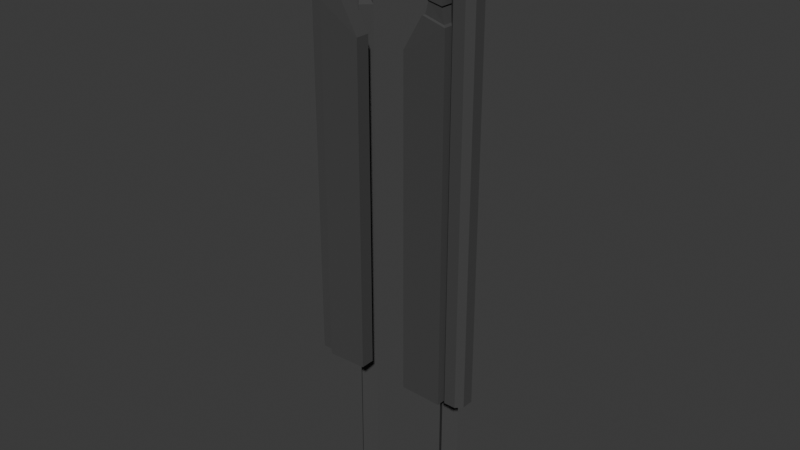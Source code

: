 # Source: portal_frame.blend  (saved by Blender 4.2.66; exported with 4.5.12 LTS)
import bpy
from mathutils import Matrix  # noqa: F401  (used for matrix-valued properties, if any)

bpy.ops.wm.read_factory_settings(use_empty=True)
scene = bpy.context.scene
scene.name = 'Scene'

# ---- materials (node trees are filled in below, after node groups)
mat_material_001 = bpy.data.materials.new('Material.001')

# ---- material node trees
mat_material_001.use_nodes = True; mat_material_001.node_tree.nodes.clear()
_N = mat_material_001.node_tree.nodes; _L = mat_material_001.node_tree.links
n0 = _N.new('ShaderNodeBsdfPrincipled'); n0.name = 'Principled BSDF'; n0.location = (10, 300)
n0.inputs[0].default_value = (0.05362, 0.05362, 0.05362, 1.0)
n0.inputs[2].default_value = 1.0
n1 = _N.new('ShaderNodeOutputMaterial'); n1.name = 'Material Output'; n1.location = (300, 300)
_L.new(n0.outputs[0], n1.inputs[0])
n1.is_active_output = True

# ---- world
world_world = bpy.data.worlds.new('World'); scene.world = world_world
world_world.use_nodes = True; world_world.node_tree.nodes.clear()
_N = world_world.node_tree.nodes; _L = world_world.node_tree.links
n0 = _N.new('ShaderNodeOutputWorld'); n0.name = 'World Output'; n0.location = (300, 300)
n1 = _N.new('ShaderNodeBackground'); n1.name = 'Background'; n1.location = (10, 300)
n1.inputs[0].default_value = (0.05088, 0.05088, 0.05088, 1.0)
_L.new(n1.outputs[0], n0.inputs[0])
n0.is_active_output = True
world_world.color = (0.05088, 0.05088, 0.05088)
world_world.sun_shadow_jitter_overblur = 0.0

# ---- meshes
me_portal = bpy.data.meshes.new('portal')
me_portal.from_pydata([(7.166, 8.147, -0.1429), (8.718, 8.147, -0.1429), (7.942, 8.147, 0.1784), (7.942, 7.372, -0.1429), (7.942, 10.11, -0.9187), (7.942, 8.148, 0.1784), (7.166, 8.923, -0.9189), (8.718, 8.923, -0.9189), (7.166, 7.372, -0.9189), (6.845, 8.147, -0.9189), (7.166, 8.147, -1.695), (8.718, 7.372, -0.9189), (7.942, 7.05, -0.9189), (7.942, 7.372, -1.695), (7.942, 8.147, -2.016), (8.718, 8.147, -1.695), (9.039, 8.147, -0.9189), (7.309, 7.514, -0.2855), (8.575, 7.514, -0.2855), (7.309, 8.781, -0.2855), (8.575, 8.781, -0.2855), (7.309, 8.781, -1.552), (8.575, 8.781, -1.552), (7.309, 7.514, -1.552), (8.575, 7.514, -1.552), (7.942, 8.804, -1.65), (7.942, 8.841, -0.2085), (7.745, 9.7, -0.7221), (7.942, 9.686, -0.6798), (8.121, 9.738, -0.74), (8.175, 9.756, -0.9187), (8.105, 9.771, -1.082), (7.942, 9.729, -1.133), (7.798, 9.811, -1.062), (7.741, 9.806, -0.9187), (-6.577, -48.56, -3.307), (-5.448, -48.56, -2.178), (-5.448, -48.56, -4.436), (-4.319, -48.56, -3.307), (-5.085, 4.065, -3.307), (-6.577, 2.338, -3.307), (-6.012, 3.102, -3.307), (-5.448, 2.338, -2.178), (-5.448, 3.102, -2.743), (-5.448, 2.338, -4.436), (-5.448, 3.102, -3.872), (-4.319, 2.338, -3.307), (-4.883, 3.102, -3.307), (5.634, 9.856, -0.9898), (3.194, 12.17, -0.8552), (-0.02809, 13.08, -0.8552), (-3.25, 12.17, -0.8552), (-5.367, 9.808, -0.8552), (-6.587, 6.367, -0.8552), (-6.864, 3.365, -0.8552), (-6.784, -33.72, -0.8552), (7.054, -33.71, -0.8552), (7.03, 3.365, -0.8552), (6.658, 6.466, -0.8552), (5.552, 9.809, 0.9751), (3.194, 12.17, 0.9751), (-0.02809, 13.08, 0.9751), (-3.25, 12.17, 0.9751), (-5.367, 9.808, 0.9751), (-6.587, 6.367, 0.9751), (-6.864, 3.365, 0.9751), (-6.784, -33.72, 0.9751), (7.054, -33.71, 0.9751), (7.03, 3.365, 0.9751), (6.615, 6.587, 0.9751), (4.461, 9.179, -0.7975), (2.611, 11.16, -0.6897), (-0.02809, 11.82, -0.6897), (-2.667, 11.16, -0.6897), (-4.186, 9.007, -0.6897), (-4.939, 6.587, -0.6897), (-4.599, 3.948, -0.6897), (-2.667, -33.72, -0.6897), (2.611, -33.72, -0.6897), (4.543, 3.948, -0.6897), (5.25, 6.587, -0.6897), (4.461, 9.179, 0.9442), (2.611, 11.16, 0.8096), (-0.02809, 11.82, 0.8096), (-2.667, 11.16, 0.8096), (-4.186, 9.007, 0.8096), (-4.939, 6.587, 0.8096), (-4.599, 3.948, 0.8096), (-2.667, -33.72, 0.8096), (2.611, -33.72, 0.8096), (4.543, 3.948, 0.8096), (5.25, 6.587, 0.8096), (-6.815, 1.375, -0.8552), (-6.815, 1.375, 0.9751), (-2.676, 0.5749, 0.8096), (-2.676, 0.5749, -0.6897), (7.045, 1.392, -0.8552), (7.045, 1.392, 0.9751), (2.568, 0.5863, 0.8096), (2.568, 0.5863, -0.6897), (-5.277, 9.446, -0.6628), (-5.959, 6.902, -0.6628), (-5.959, 6.902, 0.7827), (-5.277, 9.446, 0.7827), (-4.48, 8.986, -0.532), (-5.038, 6.902, -0.532), (-5.038, 6.902, 0.652), (-4.48, 8.986, 0.652), (-0.2738, 12.89, -0.7156), (-3.004, 12.16, -0.7156), (-3.004, 12.16, 0.8355), (-0.2738, 12.89, 0.8355), (-0.2738, 11.9, -0.5753), (-2.51, 11.3, -0.5753), (-2.51, 11.3, 0.6953), (-0.2738, 11.9, 0.6953), (6.239, 6.892, -0.6821), (5.539, 9.504, -0.6821), (5.539, 9.504, 0.802), (6.239, 6.892, 0.802), (5.294, 6.892, -0.5479), (4.72, 9.032, -0.5479), (4.72, 9.032, 0.6678), (5.294, 6.892, 0.6678), (2.83, 12.16, -0.6485), (0.3358, 12.86, -0.6485), (0.3358, 12.86, 0.7684), (2.83, 12.16, 0.7684), (2.379, 11.37, -0.5203), (0.3358, 11.89, -0.5203), (0.3358, 11.89, 0.6403), (2.379, 11.37, 0.6403), (6.702, 5.085, -0.8552), (6.702, 5.085, 0.9751), (4.921, 5.357, 0.8096), (4.921, 5.357, -0.6897), (-6.51, 4.867, -0.8552), (-6.51, 4.867, 0.9751), (-4.758, 5.178, 0.8096), (-4.758, 5.178, -0.6897), (-6.359, 4.752, -0.6781), (-6.359, 4.752, 0.798), (-6.645, 3.541, -0.6781), (-6.645, 3.541, 0.798), (-4.946, 5.003, 0.6645), (-4.818, 4.011, 0.6645), (-4.946, 5.003, -0.5446), (-4.818, 4.011, -0.5446), (6.812, 3.54, -0.6947), (6.542, 4.958, -0.6947), (6.542, 4.958, 0.8147), (6.812, 3.54, 0.8147), (5.072, 5.182, -0.5582), (4.761, 4.02, -0.5582), (5.072, 5.182, 0.6782), (4.761, 4.02, 0.6782), (7.612, -33.65, -2.291), (6.275, -33.65, -0.9546), (6.275, -33.65, -3.628), (4.939, -33.65, -2.291), (6.622, 4.888, -2.291), (7.612, 3.168, -2.291), (6.943, 4.377, -2.291), (6.275, 3.168, -0.9546), (6.275, 4.377, -1.623), (6.275, 3.168, -3.628), (6.275, 4.377, -2.959), (4.939, 3.168, -2.291), (5.607, 4.377, -2.291), (6.683, -33.75, -0.3086), (7.298, -33.75, 0.3061), (6.683, 6.567, -0.3086), (7.298, 6.567, 0.3061), (9.142, -33.75, -0.3086), (8.527, -33.75, 0.3061), (9.142, 6.567, -0.3086), (8.527, 6.567, 0.3061), (6.683, 6.567, -1.538), (7.298, 6.567, -2.153), (6.683, -33.75, -1.538), (7.298, -33.75, -2.153), (8.527, 6.567, -2.153), (9.142, 6.567, -1.538), (9.142, -33.75, -1.538), (8.527, -33.75, -2.153), (-8.978, -33.75, -0.3086), (-8.364, -33.75, 0.3061), (-8.978, 6.567, -0.3086), (-8.364, 6.567, 0.3061), (-6.519, -33.75, -0.3086), (-7.134, -33.75, 0.3061), (-6.519, 6.567, -0.3086), (-7.134, 6.567, 0.3061), (-8.978, 6.567, -1.538), (-8.364, 6.567, -2.153), (-8.978, -33.75, -1.538), (-8.364, -33.75, -2.153), (-7.134, 6.567, -2.153), (-6.519, 6.567, -1.538), (-6.519, -33.75, -1.538), (-7.134, -33.75, -2.153), (-8.554, 8.147, -0.1168), (-7.002, 8.147, -0.1168), (-7.778, 8.147, 0.2046), (-7.778, 7.372, -0.1168), (-7.778, 10.11, -0.8925), (-7.778, 8.148, 0.2046), (-8.554, 8.923, -0.8927), (-7.002, 8.923, -0.8927), (-8.554, 7.372, -0.8927), (-8.875, 8.147, -0.8927), (-8.554, 8.147, -1.668), (-7.002, 7.372, -0.8927), (-7.778, 7.05, -0.8927), (-7.778, 7.372, -1.668), (-7.778, 8.147, -1.99), (-7.002, 8.147, -1.668), (-6.681, 8.147, -0.8927), (-8.411, 7.514, -0.2593), (-7.144, 7.514, -0.2593), (-8.411, 8.781, -0.2593), (-7.144, 8.781, -0.2593), (-8.411, 8.781, -1.526), (-7.144, 8.781, -1.526), (-8.411, 7.514, -1.526), (-7.144, 7.514, -1.526), (-7.778, 8.804, -1.623), (-7.778, 8.841, -0.1823), (-7.974, 9.7, -0.6959), (-7.778, 9.686, -0.6536), (-7.599, 9.738, -0.7138), (-7.544, 9.756, -0.8926), (-7.615, 9.771, -1.055), (-7.778, 9.729, -1.107), (-7.922, 9.811, -1.036), (-7.978, 9.806, -0.8926), (6.303, -48.56, -3.307), (5.174, -48.56, -2.178), (5.174, -48.56, -4.436), (4.045, -48.56, -3.307), (4.811, 4.065, -3.307), (6.303, 2.338, -3.307), (5.739, 3.102, -3.307), (5.174, 2.338, -2.178), (5.174, 3.102, -2.743), (5.174, 2.338, -4.436), (5.174, 3.102, -3.872), (4.045, 2.338, -3.307), (4.61, 3.102, -3.307), (-7.885, -33.65, -2.291), (-6.549, -33.65, -0.9546), (-6.549, -33.65, -3.628), (-5.212, -33.65, -2.291), (-6.896, 4.888, -2.291), (-7.885, 3.168, -2.291), (-7.217, 4.377, -2.291), (-6.549, 3.168, -0.9546), (-6.549, 4.377, -1.623), (-6.549, 3.168, -3.628), (-6.549, 4.377, -2.959), (-5.212, 3.168, -2.291), (-5.881, 4.377, -2.291)], [], [(9, 8, 17, 0), (3, 2, 0, 17), (3, 17, 8, 12), (11, 16, 1, 18), (3, 12, 11, 18), (28, 29, 4), (7, 20, 1, 16), (6, 9, 0, 19), (4, 34, 27), (27, 28, 4), (29, 30, 4), (10, 9, 6, 21), (4, 32, 33), (31, 32, 4), (7, 16, 15, 22), (13, 12, 8, 23), (10, 14, 13, 23), (1, 2, 3, 18), (33, 34, 4), (4, 30, 31), (8, 9, 10, 23), (15, 16, 11, 24), (11, 12, 13, 24), (13, 14, 15, 24), (15, 14, 25, 22), (21, 25, 14, 10), (5, 26, 19, 0, 2), (5, 2, 1, 20, 26), (19, 26, 28, 27), (26, 20, 29, 28), (7, 30, 29, 20), (31, 30, 7, 22), (22, 25, 32, 31), (33, 32, 25, 21), (6, 34, 33, 21), (27, 34, 6, 19), (40, 41, 45, 44), (41, 40, 42, 43), (43, 42, 46, 47), (44, 45, 47, 46), (35, 36, 42, 40), (47, 39, 43), (44, 46, 38, 37), (36, 38, 46, 42), (37, 35, 40, 44), (41, 43, 39), (45, 39, 47), (41, 39, 45), (48, 49, 60, 59), (124, 125, 126, 127), (108, 109, 110, 111), (51, 52, 63, 62), (100, 101, 102, 103), (53, 136, 137, 64), (54, 92, 93, 65), (56, 96, 97, 67), (148, 149, 150, 151), (116, 117, 118, 119), (49, 48, 70, 71), (125, 124, 128, 129), (109, 108, 112, 113), (52, 51, 73, 74), (101, 100, 104, 105), (139, 136, 53, 75), (95, 92, 54, 76), (99, 96, 56, 78), (152, 149, 148, 153), (117, 116, 120, 121), (59, 60, 82, 81), (127, 126, 130, 131), (111, 110, 114, 115), (62, 63, 85, 84), (103, 102, 106, 107), (64, 137, 138, 86), (65, 93, 94, 87), (67, 97, 98, 89), (151, 150, 154, 155), (119, 118, 122, 123), (94, 95, 76, 87), (138, 139, 75, 86), (105, 104, 107, 106), (74, 73, 84, 85), (113, 112, 115, 114), (129, 128, 131, 130), (71, 70, 81, 82), (121, 120, 123, 122), (154, 152, 153, 155), (98, 99, 78, 89), (93, 92, 55, 66), (94, 93, 66, 88), (77, 95, 94, 88), (55, 92, 95, 77), (97, 96, 57, 68), (98, 97, 68, 90), (79, 99, 98, 90), (57, 96, 99, 79), (53, 64, 102, 101), (63, 52, 100, 103), (52, 74, 104, 100), (75, 53, 101, 105), (64, 86, 106, 102), (85, 63, 103, 107), (74, 85, 107, 104), (86, 75, 105, 106), (51, 62, 110, 109), (61, 50, 108, 111), (50, 72, 112, 108), (73, 51, 109, 113), (62, 84, 114, 110), (83, 61, 111, 115), (72, 83, 115, 112), (84, 73, 113, 114), (48, 59, 118, 117), (69, 58, 116, 119), (58, 80, 120, 116), (70, 48, 117, 121), (59, 81, 122, 118), (91, 69, 119, 123), (80, 91, 123, 120), (81, 70, 121, 122), (50, 61, 126, 125), (60, 49, 124, 127), (49, 71, 128, 124), (72, 50, 125, 129), (61, 83, 130, 126), (82, 60, 127, 131), (71, 82, 131, 128), (83, 72, 129, 130), (133, 132, 58, 69), (134, 133, 69, 91), (80, 135, 134, 91), (58, 132, 135, 80), (141, 140, 142, 143), (144, 141, 143, 145), (147, 146, 144, 145), (142, 140, 146, 147), (137, 136, 140, 141), (54, 65, 143, 142), (138, 137, 141, 144), (65, 87, 145, 143), (139, 138, 144, 146), (87, 76, 147, 145), (136, 139, 146, 140), (76, 54, 142, 147), (132, 133, 150, 149), (68, 57, 148, 151), (135, 132, 149, 152), (57, 79, 153, 148), (133, 134, 154, 150), (90, 68, 151, 155), (134, 135, 152, 154), (79, 90, 155, 153), (161, 165, 166, 162), (162, 164, 163, 161), (164, 168, 167, 163), (165, 167, 168, 166), (156, 161, 163, 157), (160, 168, 164), (165, 158, 159, 167), (157, 163, 167, 159), (158, 165, 161, 156), (166, 168, 160), (162, 166, 160), (162, 160, 164), (172, 170, 174, 176), (180, 178, 181, 184), (175, 173, 183, 182), (177, 179, 169, 171), (181, 176, 175, 182), (169, 170, 172, 171), (174, 173, 175, 176), (177, 178, 180, 179), (181, 182, 183, 184), (178, 172, 176, 181), (171, 172, 178, 177), (188, 186, 190, 192), (196, 194, 197, 200), (191, 189, 199, 198), (193, 195, 185, 187), (197, 192, 191, 198), (185, 186, 188, 187), (190, 189, 191, 192), (193, 194, 196, 195), (197, 198, 199, 200), (194, 188, 192, 197), (187, 188, 194, 193), (210, 209, 218, 201), (204, 203, 201, 218), (204, 218, 209, 213), (212, 217, 202, 219), (204, 213, 212, 219), (229, 230, 205), (208, 221, 202, 217), (207, 210, 201, 220), (205, 235, 228), (228, 229, 205), (230, 231, 205), (211, 210, 207, 222), (205, 233, 234), (232, 233, 205), (208, 217, 216, 223), (214, 213, 209, 224), (211, 215, 214, 224), (202, 203, 204, 219), (234, 235, 205), (205, 231, 232), (209, 210, 211, 224), (216, 217, 212, 225), (212, 213, 214, 225), (214, 215, 216, 225), (216, 215, 226, 223), (222, 226, 215, 211), (206, 227, 220, 201, 203), (206, 203, 202, 221, 227), (220, 227, 229, 228), (227, 221, 230, 229), (208, 231, 230, 221), (232, 231, 208, 223), (223, 226, 233, 232), (234, 233, 226, 222), (207, 235, 234, 222), (228, 235, 207, 220), (241, 245, 246, 242), (242, 244, 243, 241), (244, 248, 247, 243), (245, 247, 248, 246), (236, 241, 243, 237), (248, 244, 240), (245, 238, 239, 247), (237, 243, 247, 239), (238, 245, 241, 236), (242, 240, 244), (246, 248, 240), (242, 246, 240), (254, 255, 259, 258), (255, 254, 256, 257), (257, 256, 260, 261), (258, 259, 261, 260), (249, 250, 256, 254), (253, 257, 261), (258, 260, 252, 251), (250, 252, 260, 256), (251, 249, 254, 258), (259, 253, 261), (255, 253, 259), (255, 257, 253)])
_uv = me_portal.uv_layers.new(name='UVMap')
_uv.uv.foreach_set('vector', [0.01533, 0.455, 0.04482, 0.442, 0.04654, 0.4602, 0.031, 0.4716, 0.06143, 0.471, 0.04679, 0.4867, 0.031, 0.4716, 0.04654, 0.4602, 0.06143, 0.471, 0.04654, 0.4602, 0.04482, 0.442, 0.0772, 0.4527, 0.09107, 0.4835, 0.08146, 0.5156, 0.06275, 0.5005, 0.07382, 0.4849, 0.06143, 0.471, 0.0772, 0.4527, 0.09107, 0.4835, 0.07382, 0.4849, 0.01355, 0.5223, 0.01661, 0.5278, 0.003366, 0.5329, 0.05262, 0.5312, 0.04836, 0.5134, 0.06275, 0.5005, 0.08146, 0.5156, 0.001953, 0.4841, 0.01533, 0.455, 0.031, 0.4716, 0.02015, 0.4869, 0.003366, 0.5329, 0.001953, 0.521, 0.008115, 0.5184, 0.008115, 0.5184, 0.01355, 0.5223, 0.003366, 0.5329, 0.01661, 0.5278, 0.01758, 0.5336, 0.003366, 0.5329, 0.8985, 0.4726, 0.9164, 0.489, 0.8868, 0.502, 0.8838, 0.4839, 0.8378, 0.5009, 0.8472, 0.4916, 0.8486, 0.4972, 0.8422, 0.4887, 0.8472, 0.4916, 0.8378, 0.5009, 0.8395, 0.4511, 0.8554, 0.4222, 0.8703, 0.4414, 0.8572, 0.4555, 0.8998, 0.4429, 0.9179, 0.4267, 0.9281, 0.4583, 0.9108, 0.458, 0.8985, 0.4726, 0.8839, 0.4572, 0.8998, 0.4429, 0.9108, 0.458, 0.06275, 0.5005, 0.04679, 0.4867, 0.06143, 0.471, 0.07382, 0.4849, 0.8486, 0.4972, 0.8498, 0.502, 0.8378, 0.5009, 0.8378, 0.5009, 0.8368, 0.4866, 0.8422, 0.4887, 0.9281, 0.4583, 0.9164, 0.489, 0.8985, 0.4726, 0.9108, 0.458, 0.8703, 0.4414, 0.8554, 0.4222, 0.8874, 0.4133, 0.8859, 0.4305, 0.8874, 0.4133, 0.9179, 0.4267, 0.8998, 0.4429, 0.8859, 0.4305, 0.8998, 0.4429, 0.8839, 0.4572, 0.8703, 0.4414, 0.8859, 0.4305, 0.8703, 0.4414, 0.8839, 0.4572, 0.8696, 0.4707, 0.8572, 0.4555, 0.8838, 0.4839, 0.8696, 0.4707, 0.8839, 0.4572, 0.8985, 0.4726, 0.04679, 0.4867, 0.03244, 0.5018, 0.02015, 0.4869, 0.031, 0.4716, 0.04679, 0.4867, 0.04679, 0.4867, 0.04679, 0.4867, 0.06275, 0.5005, 0.04836, 0.5134, 0.03244, 0.5018, 0.02015, 0.4869, 0.03244, 0.5018, 0.01355, 0.5223, 0.008115, 0.5184, 0.03244, 0.5018, 0.04836, 0.5134, 0.01661, 0.5278, 0.01355, 0.5223, 0.05262, 0.5312, 0.01758, 0.5336, 0.01661, 0.5278, 0.04836, 0.5134, 0.8422, 0.4887, 0.8368, 0.4866, 0.8395, 0.4511, 0.8572, 0.4555, 0.8572, 0.4555, 0.8696, 0.4707, 0.8472, 0.4916, 0.8422, 0.4887, 0.8486, 0.4972, 0.8472, 0.4916, 0.8696, 0.4707, 0.8838, 0.4839, 0.8868, 0.502, 0.8498, 0.502, 0.8486, 0.4972, 0.8838, 0.4839, 0.008115, 0.5184, 0.001953, 0.521, 0.001953, 0.4841, 0.02015, 0.4869, 0.9093, 0.2705, 0.8832, 0.2678, 0.8771, 0.245, 0.9003, 0.2329, 0.8832, 0.2678, 0.9093, 0.2705, 0.8983, 0.3111, 0.8723, 0.2881, 0.8371, 0.216, 0.8348, 0.1833, 0.8744, 0.204, 0.86, 0.2271, 0.9003, 0.2329, 0.8771, 0.245, 0.86, 0.2271, 0.8744, 0.204, 0.9705, 0.2572, 0.9704, 0.3111, 0.8983, 0.3111, 0.9093, 0.2705, 0.86, 0.2271, 0.8443, 0.2556, 0.8371, 0.216, 0.9003, 0.2329, 0.8744, 0.204, 0.9163, 0.1613, 0.9521, 0.2033, 0.8761, 0.1321, 0.9163, 0.1613, 0.8744, 0.204, 0.8348, 0.1833, 0.9521, 0.2033, 0.9705, 0.2572, 0.9093, 0.2705, 0.9003, 0.2329, 0.8832, 0.2678, 0.8723, 0.2881, 0.8443, 0.2556, 0.8771, 0.245, 0.8443, 0.2556, 0.86, 0.2271, 0.8832, 0.2678, 0.8443, 0.2556, 0.8771, 0.245, 0.6965, 0.07173, 0.5975, 0.06771, 0.5975, 0.01382, 0.6957, 0.01382, 0.5868, 0.06162, 0.5105, 0.06162, 0.5105, 0.01991, 0.5868, 0.01991, 0.4889, 0.0636, 0.4057, 0.0636, 0.4057, 0.01793, 0.4889, 0.01793, 0.3985, 0.06771, 0.3051, 0.06771, 0.3051, 0.01382, 0.3985, 0.01382, 0.2942, 0.06204, 0.2166, 0.06204, 0.2166, 0.01949, 0.2942, 0.01949, 0.1923, 0.06771, 0.1481, 0.06771, 0.1481, 0.01382, 0.1923, 0.01382, 0.09764, 0.06771, 0.03904, 0.06771, 0.03904, 0.01382, 0.09764, 0.01382, 0.9967, 0.0558, 0.9595, 0.05721, 0.9575, 0.003367, 0.9947, 0.001953, 0.8931, 0.05501, 0.8506, 0.05663, 0.8489, 0.01222, 0.8914, 0.01061, 0.7863, 0.05879, 0.7068, 0.06218, 0.7049, 0.01853, 0.7845, 0.01514, 0.8274, 0.4576, 0.7579, 0.5282, 0.7385, 0.4929, 0.7979, 0.4395, 0.8503, 0.3726, 0.8274, 0.4453, 0.8045, 0.4313, 0.8215, 0.3716, 0.8338, 0.2715, 0.8521, 0.3527, 0.8227, 0.3516, 0.8077, 0.2851, 0.7679, 0.1978, 0.8344, 0.2632, 0.8037, 0.2793, 0.7426, 0.2316, 0.6827, 0.1733, 0.7557, 0.1996, 0.7401, 0.2221, 0.6804, 0.2006, 0.6279, 0.2029, 0.6243, 0.1504, 0.6684, 0.1529, 0.6697, 0.202, 0.482, 0.25, 0.5184, 0.1313, 0.5768, 0.136, 0.5868, 0.2043, 0.477, 0.4359, 0.5006, 0.5679, 0.4633, 0.5681, 0.4633, 0.4372, 0.6142, 0.51, 0.6076, 0.5534, 0.5658, 0.5613, 0.58, 0.5008, 0.7441, 0.5257, 0.6668, 0.5448, 0.6672, 0.5167, 0.7306, 0.5011, 0.4179, 0.4232, 0.3552, 0.4988, 0.335, 0.4707, 0.3842, 0.4077, 0.343, 0.4997, 0.272, 0.5277, 0.269, 0.499, 0.3273, 0.4779, 0.2523, 0.5309, 0.1701, 0.5184, 0.1818, 0.4915, 0.2492, 0.5017, 0.1618, 0.5197, 0.09185, 0.4579, 0.1238, 0.4302, 0.1756, 0.4879, 0.0927, 0.4456, 0.06157, 0.3746, 0.08861, 0.3704, 0.1141, 0.4286, 0.04008, 0.3619, 0.03445, 0.3181, 0.08707, 0.3179, 0.0892, 0.3596, 0.01664, 0.2717, 0.007654, 0.2138, 0.1235, 0.1689, 0.08547, 0.2768, 0.4601, 0.1321, 0.4599, 0.1694, 0.328, 0.1458, 0.3292, 0.1321, 0.4533, 0.2346, 0.4455, 0.2764, 0.402, 0.2831, 0.3928, 0.2489, 0.4368, 0.3358, 0.4172, 0.4129, 0.3927, 0.3993, 0.4087, 0.336, 0.01531, 0.1242, 0.01531, 0.08004, 0.1296, 0.08004, 0.1296, 0.1242, 0.1734, 0.1242, 0.1734, 0.08004, 0.2152, 0.08004, 0.2152, 0.1242, 0.2249, 0.08468, 0.2884, 0.08468, 0.2884, 0.1195, 0.2249, 0.1195, 0.2971, 0.08004, 0.3746, 0.08004, 0.3746, 0.1242, 0.2971, 0.1242, 0.3809, 0.0834, 0.449, 0.0834, 0.449, 0.1208, 0.3809, 0.1208, 0.4675, 0.08502, 0.5295, 0.08502, 0.5295, 0.1192, 0.4675, 0.1192, 0.5389, 0.08004, 0.6187, 0.07686, 0.6187, 0.1281, 0.5389, 0.1242, 0.6274, 0.08421, 0.6926, 0.08421, 0.6926, 0.12, 0.6274, 0.12, 0.746, 0.1203, 0.746, 0.08391, 0.7814, 0.08391, 0.7814, 0.1203, 0.903, 0.1242, 0.903, 0.08004, 0.9167, 0.08004, 0.9167, 0.1242, 0.03904, 0.01382, 0.03904, 0.06771, 0.001953, 0.06771, 0.001953, 0.01382, 0.1235, 0.1689, 0.007654, 0.2138, 0.001953, 0.1772, 0.1213, 0.1558, 0.001953, 0.08004, 0.01531, 0.08004, 0.01531, 0.1242, 0.001953, 0.1242, 0.4814, 0.1282, 0.5184, 0.1313, 0.482, 0.25, 0.4687, 0.2488, 0.9575, 0.003367, 0.9595, 0.05721, 0.9015, 0.05942, 0.8994, 0.005573, 0.328, 0.1458, 0.4599, 0.1694, 0.4596, 0.2275, 0.3862, 0.2447, 0.7882, 0.08004, 0.903, 0.08004, 0.903, 0.1242, 0.7882, 0.1242, 0.5587, 0.5675, 0.5006, 0.5679, 0.477, 0.4359, 0.5759, 0.4942, 0.1923, 0.06771, 0.1923, 0.01382, 0.2166, 0.01949, 0.2166, 0.06204, 0.3051, 0.01382, 0.3051, 0.06771, 0.2942, 0.06204, 0.2942, 0.01949, 0.7679, 0.1978, 0.7426, 0.2316, 0.7401, 0.2221, 0.7557, 0.1996, 0.6697, 0.202, 0.6684, 0.1529, 0.6827, 0.1733, 0.6804, 0.2006, 0.04008, 0.3619, 0.0892, 0.3596, 0.08861, 0.3704, 0.06157, 0.3746, 0.1238, 0.4302, 0.09185, 0.4579, 0.0927, 0.4456, 0.1141, 0.4286, 0.2971, 0.08004, 0.2971, 0.1242, 0.2884, 0.1195, 0.2884, 0.08468, 0.2152, 0.1242, 0.2152, 0.08004, 0.2249, 0.08468, 0.2249, 0.1195, 0.3985, 0.06771, 0.3985, 0.01382, 0.4057, 0.01793, 0.4057, 0.0636, 0.498, 0.01382, 0.498, 0.06771, 0.4889, 0.0636, 0.4889, 0.01793, 0.8578, 0.3609, 0.8206, 0.3597, 0.8227, 0.3516, 0.8521, 0.3527, 0.8037, 0.2793, 0.8344, 0.2632, 0.8338, 0.2715, 0.8077, 0.2851, 0.1618, 0.5197, 0.1756, 0.4879, 0.1818, 0.4915, 0.1701, 0.5184, 0.257, 0.499, 0.2609, 0.5361, 0.2523, 0.5309, 0.2492, 0.5017, 0.4566, 0.08004, 0.4566, 0.1242, 0.449, 0.1208, 0.449, 0.0834, 0.3746, 0.1242, 0.3746, 0.08004, 0.3809, 0.0834, 0.3809, 0.1208, 0.6965, 0.07173, 0.6957, 0.01382, 0.7049, 0.01853, 0.7068, 0.06218, 0.7985, 0.00941, 0.8041, 0.06313, 0.7863, 0.05879, 0.7845, 0.01514, 0.6537, 0.5576, 0.6573, 0.5159, 0.6672, 0.5167, 0.6668, 0.5448, 0.7385, 0.4929, 0.7579, 0.5282, 0.7441, 0.5257, 0.7306, 0.5011, 0.4179, 0.4232, 0.3842, 0.4077, 0.3927, 0.3993, 0.4172, 0.4129, 0.4079, 0.3261, 0.4484, 0.326, 0.4368, 0.3358, 0.4087, 0.336, 0.7017, 0.08004, 0.7017, 0.1242, 0.6926, 0.12, 0.6926, 0.08421, 0.6187, 0.1281, 0.6187, 0.07686, 0.6274, 0.08421, 0.6274, 0.12, 0.498, 0.06771, 0.498, 0.01382, 0.5105, 0.01991, 0.5105, 0.06162, 0.5975, 0.01382, 0.5975, 0.06771, 0.5868, 0.06162, 0.5868, 0.01991, 0.8274, 0.4576, 0.7979, 0.4395, 0.8045, 0.4313, 0.8274, 0.4453, 0.8206, 0.3597, 0.8578, 0.3609, 0.8503, 0.3726, 0.8215, 0.3716, 0.2609, 0.5361, 0.257, 0.499, 0.269, 0.499, 0.272, 0.5277, 0.335, 0.4707, 0.3552, 0.4988, 0.343, 0.4997, 0.3273, 0.4779, 0.5389, 0.08004, 0.5389, 0.1242, 0.5295, 0.1192, 0.5295, 0.08502, 0.4566, 0.1242, 0.4566, 0.08004, 0.4675, 0.08502, 0.4675, 0.1192, 0.8427, 0.007728, 0.8448, 0.06157, 0.8041, 0.06313, 0.7985, 0.00941, 0.3982, 0.2899, 0.4509, 0.2818, 0.4484, 0.326, 0.4079, 0.3261, 0.7017, 0.08004, 0.7392, 0.08004, 0.7392, 0.1242, 0.7017, 0.1242, 0.6537, 0.5576, 0.613, 0.5588, 0.6211, 0.5062, 0.6573, 0.5159, 0.1426, 0.01904, 0.1426, 0.06249, 0.1059, 0.06249, 0.1059, 0.01904, 0.0811, 0.3115, 0.03867, 0.3117, 0.02409, 0.2781, 0.0796, 0.2821, 0.1363, 0.08431, 0.1658, 0.08431, 0.1658, 0.1199, 0.1363, 0.1199, 0.5836, 0.143, 0.6182, 0.1551, 0.6211, 0.1974, 0.5917, 0.1981, 0.1481, 0.01382, 0.1481, 0.06771, 0.1426, 0.06249, 0.1426, 0.01904, 0.09764, 0.06771, 0.09764, 0.01382, 0.1059, 0.01904, 0.1059, 0.06249, 0.08707, 0.3179, 0.03445, 0.3181, 0.03867, 0.3117, 0.0811, 0.3115, 0.01664, 0.2717, 0.08547, 0.2768, 0.0796, 0.2821, 0.02409, 0.2781, 0.1734, 0.08004, 0.1734, 0.1242, 0.1658, 0.1199, 0.1658, 0.08431, 0.1296, 0.1242, 0.1296, 0.08004, 0.1363, 0.08431, 0.1363, 0.1199, 0.6243, 0.1504, 0.6279, 0.2029, 0.6211, 0.1974, 0.6182, 0.1551, 0.5868, 0.2043, 0.5768, 0.136, 0.5836, 0.143, 0.5917, 0.1981, 0.8448, 0.06157, 0.8427, 0.007728, 0.8489, 0.01222, 0.8506, 0.05663, 0.8994, 0.005573, 0.9015, 0.05942, 0.8931, 0.05501, 0.8914, 0.01061, 0.6211, 0.5062, 0.613, 0.5588, 0.6076, 0.5534, 0.6142, 0.51, 0.5587, 0.5675, 0.5759, 0.4942, 0.58, 0.5008, 0.5658, 0.5613, 0.4509, 0.2818, 0.3982, 0.2899, 0.402, 0.2831, 0.4455, 0.2764, 0.3862, 0.2447, 0.4596, 0.2275, 0.4533, 0.2346, 0.3928, 0.2489, 0.7392, 0.1242, 0.7392, 0.08004, 0.746, 0.08391, 0.746, 0.1203, 0.7882, 0.08004, 0.7882, 0.1242, 0.7814, 0.1203, 0.7814, 0.08391, 0.6009, 0.428, 0.5849, 0.3805, 0.623, 0.3705, 0.6405, 0.3902, 0.6639, 0.3328, 0.6404, 0.3328, 0.6199, 0.2985, 0.6705, 0.2774, 0.6404, 0.3328, 0.623, 0.3474, 0.5887, 0.3344, 0.6199, 0.2985, 0.5849, 0.3805, 0.5887, 0.3344, 0.623, 0.3474, 0.623, 0.3705, 0.6061, 0.2059, 0.6705, 0.2774, 0.6199, 0.2985, 0.5583, 0.2424, 0.6507, 0.3605, 0.623, 0.3474, 0.6404, 0.3328, 0.5849, 0.3805, 0.4973, 0.3635, 0.5159, 0.2963, 0.5887, 0.3344, 0.5583, 0.2424, 0.6199, 0.2985, 0.5887, 0.3344, 0.5159, 0.2963, 0.4973, 0.3635, 0.5849, 0.3805, 0.6009, 0.428, 0.4985, 0.428, 0.623, 0.3705, 0.623, 0.3474, 0.6507, 0.3605, 0.6405, 0.3902, 0.623, 0.3705, 0.6507, 0.3605, 0.6639, 0.3328, 0.6507, 0.3605, 0.6404, 0.3328, 0.02754, 0.7326, 0.02754, 0.542, 0.06374, 0.542, 0.06374, 0.7326, 0.1873, 0.542, 0.1873, 0.7326, 0.1511, 0.7326, 0.1511, 0.542, 0.08934, 0.7326, 0.08934, 0.542, 0.1255, 0.542, 0.1255, 0.7326, 0.2129, 0.7326, 0.2129, 0.542, 0.2491, 0.542, 0.2491, 0.7326, 0.979, 0.1385, 0.979, 0.06611, 0.9971, 0.08421, 0.9971, 0.1204, 0.001953, 0.542, 0.02754, 0.542, 0.02754, 0.7326, 0.001953, 0.7326, 0.06374, 0.542, 0.08934, 0.542, 0.08934, 0.7326, 0.06374, 0.7326, 0.2129, 0.7326, 0.1873, 0.7326, 0.1873, 0.542, 0.2129, 0.542, 0.1511, 0.7326, 0.1255, 0.7326, 0.1255, 0.542, 0.1511, 0.542, 0.9428, 0.1385, 0.9428, 0.06611, 0.979, 0.06611, 0.979, 0.1385, 0.9247, 0.08421, 0.9428, 0.06611, 0.9428, 0.1385, 0.9247, 0.1204, 0.3224, 0.2215, 0.1318, 0.2215, 0.1318, 0.1853, 0.3224, 0.1853, 0.1318, 0.3089, 0.3224, 0.3089, 0.3224, 0.3451, 0.1318, 0.3451, 0.3224, 0.4069, 0.1318, 0.4069, 0.1318, 0.3707, 0.3224, 0.3707, 0.3224, 0.2833, 0.1318, 0.2833, 0.1318, 0.2471, 0.3224, 0.2471, 0.252, 0.4872, 0.252, 0.4148, 0.2701, 0.4329, 0.2701, 0.4691, 0.1318, 0.2471, 0.1318, 0.2215, 0.3224, 0.2215, 0.3224, 0.2471, 0.1318, 0.1853, 0.1318, 0.1597, 0.3224, 0.1597, 0.3224, 0.1853, 0.3224, 0.2833, 0.3224, 0.3089, 0.1318, 0.3089, 0.1318, 0.2833, 0.3224, 0.3451, 0.3224, 0.3707, 0.1318, 0.3707, 0.1318, 0.3451, 0.2158, 0.4872, 0.2158, 0.4148, 0.252, 0.4148, 0.252, 0.4872, 0.1977, 0.4329, 0.2158, 0.4148, 0.2158, 0.4872, 0.1977, 0.4691, 0.9425, 0.3977, 0.913, 0.4107, 0.9113, 0.3924, 0.9269, 0.3811, 0.8964, 0.3817, 0.9111, 0.366, 0.9269, 0.3811, 0.9113, 0.3924, 0.8964, 0.3817, 0.9113, 0.3924, 0.913, 0.4107, 0.8807, 0.4, 0.8668, 0.3692, 0.8764, 0.337, 0.8951, 0.3522, 0.884, 0.3678, 0.8964, 0.3817, 0.8807, 0.4, 0.8668, 0.3692, 0.884, 0.3678, 0.9443, 0.3304, 0.9412, 0.3248, 0.9545, 0.3197, 0.9052, 0.3214, 0.9095, 0.3393, 0.8951, 0.3522, 0.8764, 0.337, 0.9559, 0.3685, 0.9425, 0.3977, 0.9269, 0.3811, 0.9377, 0.3658, 0.9545, 0.3197, 0.9559, 0.3316, 0.9497, 0.3343, 0.9497, 0.3343, 0.9443, 0.3304, 0.9545, 0.3197, 0.9412, 0.3248, 0.9403, 0.319, 0.9545, 0.3197, 0.9684, 0.5469, 0.9863, 0.5633, 0.9567, 0.5762, 0.9537, 0.5582, 0.9077, 0.5751, 0.9172, 0.5659, 0.9185, 0.5715, 0.9121, 0.563, 0.9172, 0.5659, 0.9077, 0.5751, 0.9094, 0.5254, 0.9253, 0.4965, 0.9402, 0.5156, 0.9271, 0.5297, 0.9697, 0.5172, 0.9878, 0.501, 0.998, 0.5326, 0.9807, 0.5323, 0.9684, 0.5469, 0.9538, 0.5315, 0.9697, 0.5172, 0.9807, 0.5323, 0.8951, 0.3522, 0.9111, 0.366, 0.8964, 0.3817, 0.884, 0.3678, 0.9185, 0.5715, 0.9197, 0.5762, 0.9077, 0.5751, 0.9077, 0.5751, 0.9067, 0.5609, 0.9121, 0.563, 0.998, 0.5326, 0.9863, 0.5633, 0.9684, 0.5469, 0.9807, 0.5323, 0.9402, 0.5156, 0.9253, 0.4965, 0.9573, 0.4876, 0.9558, 0.5048, 0.9573, 0.4876, 0.9878, 0.501, 0.9697, 0.5172, 0.9558, 0.5048, 0.9697, 0.5172, 0.9538, 0.5315, 0.9402, 0.5156, 0.9558, 0.5048, 0.9402, 0.5156, 0.9538, 0.5315, 0.9395, 0.5449, 0.9271, 0.5297, 0.9537, 0.5582, 0.9395, 0.5449, 0.9538, 0.5315, 0.9684, 0.5469, 0.9111, 0.366, 0.9254, 0.3509, 0.9377, 0.3658, 0.9269, 0.3811, 0.9111, 0.366, 0.9111, 0.366, 0.9111, 0.366, 0.8951, 0.3522, 0.9095, 0.3393, 0.9254, 0.3509, 0.9377, 0.3658, 0.9254, 0.3509, 0.9443, 0.3304, 0.9497, 0.3343, 0.9254, 0.3509, 0.9095, 0.3393, 0.9412, 0.3248, 0.9443, 0.3304, 0.9052, 0.3214, 0.9403, 0.319, 0.9412, 0.3248, 0.9095, 0.3393, 0.9121, 0.563, 0.9067, 0.5609, 0.9094, 0.5254, 0.9271, 0.5297, 0.9271, 0.5297, 0.9395, 0.5449, 0.9172, 0.5659, 0.9121, 0.563, 0.9185, 0.5715, 0.9172, 0.5659, 0.9395, 0.5449, 0.9537, 0.5582, 0.9567, 0.5762, 0.9197, 0.5762, 0.9185, 0.5715, 0.9537, 0.5582, 0.9497, 0.3343, 0.9559, 0.3316, 0.9559, 0.3685, 0.9377, 0.3658, 0.7344, 0.4332, 0.7253, 0.3916, 0.7522, 0.389, 0.7605, 0.4117, 0.792, 0.3296, 0.7703, 0.3415, 0.754, 0.3216, 0.7915, 0.297, 0.7703, 0.3415, 0.7574, 0.3642, 0.7329, 0.3537, 0.754, 0.3216, 0.7253, 0.3916, 0.7329, 0.3537, 0.7574, 0.3642, 0.7522, 0.389, 0.7464, 0.2501, 0.7915, 0.297, 0.754, 0.3216, 0.7094, 0.2826, 0.7574, 0.3642, 0.7703, 0.3415, 0.7862, 0.3739, 0.7253, 0.3916, 0.6631, 0.3803, 0.6782, 0.3272, 0.7329, 0.3537, 0.7094, 0.2826, 0.754, 0.3216, 0.7329, 0.3537, 0.6782, 0.3272, 0.6631, 0.3803, 0.7253, 0.3916, 0.7344, 0.4332, 0.6632, 0.4332, 0.792, 0.3296, 0.7862, 0.3739, 0.7703, 0.3415, 0.7522, 0.389, 0.7574, 0.3642, 0.7862, 0.3739, 0.7605, 0.4117, 0.7522, 0.389, 0.7862, 0.3739, 0.3984, 0.5734, 0.4384, 0.583, 0.436, 0.609, 0.4005, 0.6196, 0.4384, 0.583, 0.3984, 0.5734, 0.4112, 0.524, 0.4509, 0.5572, 0.4732, 0.6333, 0.4727, 0.6873, 0.4258, 0.6596, 0.4501, 0.6299, 0.4005, 0.6196, 0.436, 0.609, 0.4501, 0.6299, 0.4258, 0.6596, 0.3095, 0.5868, 0.3111, 0.524, 0.4112, 0.524, 0.3984, 0.5734, 0.4573, 0.5946, 0.4732, 0.6333, 0.4501, 0.6299, 0.4005, 0.6196, 0.4258, 0.6596, 0.3595, 0.7091, 0.3239, 0.6525, 0.4024, 0.7503, 0.3595, 0.7091, 0.4258, 0.6596, 0.4727, 0.6873, 0.3239, 0.6525, 0.3095, 0.5868, 0.3984, 0.5734, 0.4005, 0.6196, 0.436, 0.609, 0.4573, 0.5946, 0.4501, 0.6299, 0.4384, 0.583, 0.4573, 0.5946, 0.436, 0.609, 0.4384, 0.583, 0.4509, 0.5572, 0.4573, 0.5946])
me_portal.materials.append(mat_material_001)
me_portal.update()

# ---- objects
ob_portal = bpy.data.objects.new('portal', me_portal)

# ---- transforms, parenting, visibility, modifiers, constraints
ob_portal.location = (0.0, 0.0, 0.0)
ob_portal.rotation_euler = (1.571, -0.0, 0.0)
ob_portal.scale = (9.073, 9.073, 9.073)

# ---- collection membership
scene.collection.objects.link(ob_portal)

# ---- scene / render settings (as saved in the file)
scene.frame_start = 1; scene.frame_end = 250; scene.frame_set(1)
scene.render.engine = 'BLENDER_EEVEE_NEXT'
bpy.context.view_layer.update()

# ---- added for rendering (the .blend has no active camera and no usable light): camera, sun
cam_auto = bpy.data.cameras.new('AutoCamera')
cam_auto.lens = 50.0
cam_auto.sensor_width = 36.0
cam_auto.clip_end = 9497.7
ob_auto_camera = bpy.data.objects.new('AutoCamera', cam_auto)
scene.collection.objects.link(ob_auto_camera)
ob_auto_camera.location = (541.924, -633.717, 271.99)
ob_auto_camera.rotation_euler = (1.09748, -7.21219e-08, 0.694738)
scene.camera = ob_auto_camera
light_auto_sun = bpy.data.lights.new('AutoSun', 'SUN')
light_auto_sun.energy = 3.0
light_auto_sun.angle = 0.0523599
ob_auto_sun = bpy.data.objects.new('AutoSun', light_auto_sun)
scene.collection.objects.link(ob_auto_sun)
ob_auto_sun.rotation_euler = (0.872665, 0.174533, 0.523599)
bpy.context.view_layer.update()
